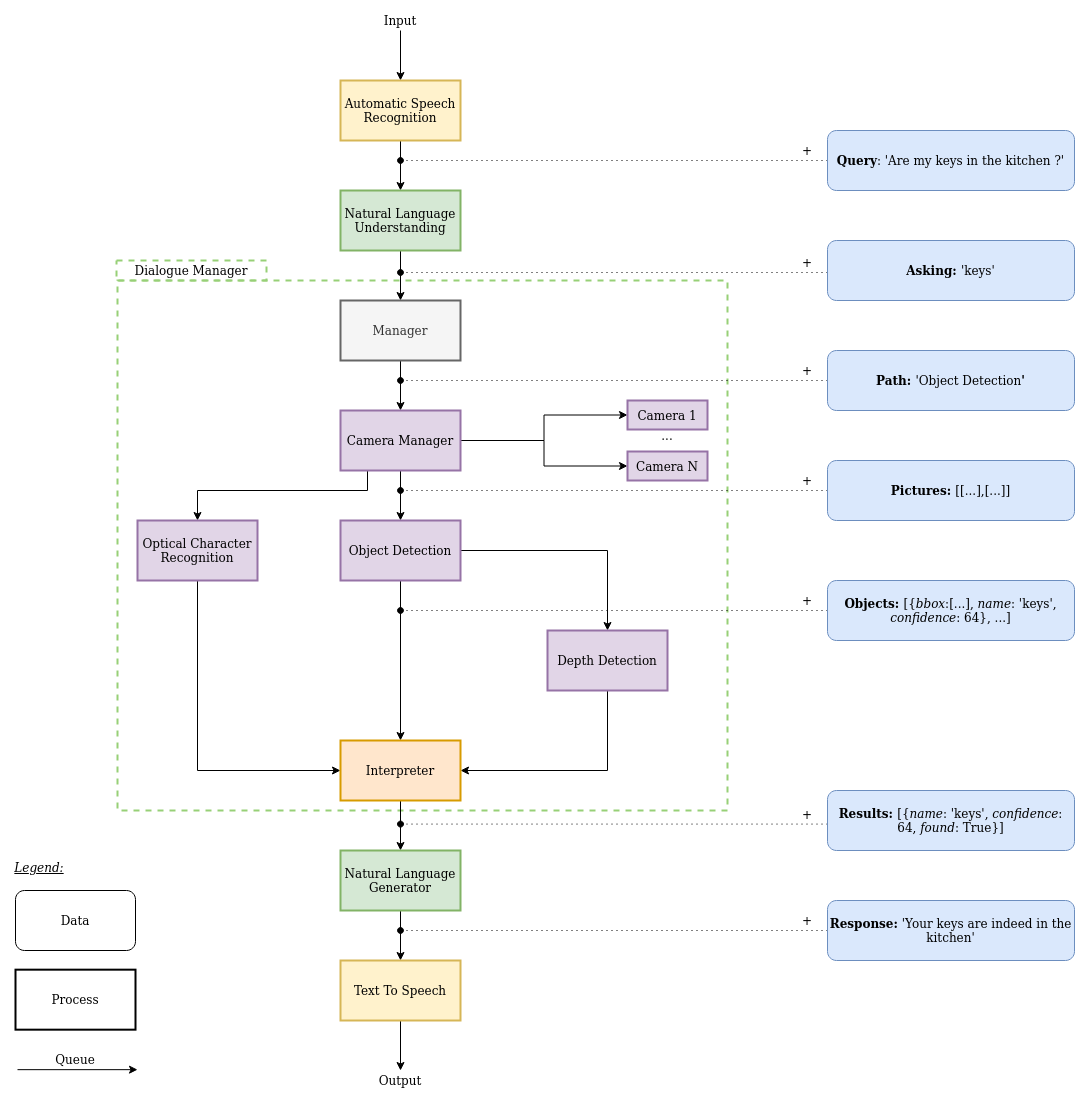

The diagram above was exported from draw.io. Its source (the exported page's mxGraphModel, read from the mxfile embedded in the PNG):
<mxGraphModel dx="1185" dy="638" grid="1" gridSize="10" guides="1" tooltips="1" connect="1" arrows="1" fold="1" page="1" pageScale="1" pageWidth="827" pageHeight="1169" math="0" shadow="0">
  <root>
    <mxCell id="0" />
    <mxCell id="1" parent="0" />
    <mxCell id="gVtwqZOzlV-6d-o30ENM-1" value="" style="rounded=0;whiteSpace=wrap;html=1;fillColor=none;strokeWidth=2;strokeColor=#97D077;dashed=1;gradientColor=none;" vertex="1" parent="1">
      <mxGeometry x="130" y="270" width="610" height="530" as="geometry" />
    </mxCell>
    <mxCell id="gVtwqZOzlV-6d-o30ENM-2" style="edgeStyle=orthogonalEdgeStyle;rounded=0;orthogonalLoop=1;jettySize=auto;html=1;entryX=0.5;entryY=0;entryDx=0;entryDy=0;" edge="1" parent="1" source="gVtwqZOzlV-6d-o30ENM-3" target="gVtwqZOzlV-6d-o30ENM-5">
      <mxGeometry relative="1" as="geometry" />
    </mxCell>
    <mxCell id="gVtwqZOzlV-6d-o30ENM-3" value="Input" style="text;html=1;strokeColor=none;fillColor=none;align=center;verticalAlign=middle;whiteSpace=wrap;rounded=0;" vertex="1" parent="1">
      <mxGeometry x="393" width="40" height="20" as="geometry" />
    </mxCell>
    <mxCell id="gVtwqZOzlV-6d-o30ENM-4" style="edgeStyle=orthogonalEdgeStyle;rounded=0;orthogonalLoop=1;jettySize=auto;html=1;entryX=0.5;entryY=0;entryDx=0;entryDy=0;" edge="1" parent="1" source="gVtwqZOzlV-6d-o30ENM-5" target="gVtwqZOzlV-6d-o30ENM-7">
      <mxGeometry relative="1" as="geometry" />
    </mxCell>
    <mxCell id="gVtwqZOzlV-6d-o30ENM-5" value="Automatic Speech Recognition" style="rounded=0;whiteSpace=wrap;html=1;fillColor=#fff2cc;strokeColor=#d6b656;strokeWidth=2;" vertex="1" parent="1">
      <mxGeometry x="353" y="70" width="120" height="60" as="geometry" />
    </mxCell>
    <mxCell id="gVtwqZOzlV-6d-o30ENM-6" style="edgeStyle=orthogonalEdgeStyle;rounded=0;orthogonalLoop=1;jettySize=auto;html=1;entryX=0.5;entryY=0;entryDx=0;entryDy=0;" edge="1" parent="1" source="gVtwqZOzlV-6d-o30ENM-7" target="gVtwqZOzlV-6d-o30ENM-9">
      <mxGeometry relative="1" as="geometry" />
    </mxCell>
    <mxCell id="gVtwqZOzlV-6d-o30ENM-7" value="Natural Language Understanding" style="rounded=0;whiteSpace=wrap;html=1;fillColor=#d5e8d4;strokeColor=#82b366;strokeWidth=2;" vertex="1" parent="1">
      <mxGeometry x="353" y="180" width="120" height="60" as="geometry" />
    </mxCell>
    <mxCell id="gVtwqZOzlV-6d-o30ENM-8" style="edgeStyle=orthogonalEdgeStyle;rounded=0;orthogonalLoop=1;jettySize=auto;html=1;entryX=0.5;entryY=0;entryDx=0;entryDy=0;" edge="1" parent="1" source="gVtwqZOzlV-6d-o30ENM-9" target="gVtwqZOzlV-6d-o30ENM-14">
      <mxGeometry relative="1" as="geometry" />
    </mxCell>
    <mxCell id="gVtwqZOzlV-6d-o30ENM-9" value="Manager" style="rounded=0;whiteSpace=wrap;html=1;fillColor=#f5f5f5;strokeColor=#666666;fontColor=#333333;strokeWidth=2;" vertex="1" parent="1">
      <mxGeometry x="353" y="290" width="120" height="60" as="geometry" />
    </mxCell>
    <mxCell id="gVtwqZOzlV-6d-o30ENM-10" style="edgeStyle=orthogonalEdgeStyle;rounded=0;orthogonalLoop=1;jettySize=auto;html=1;" edge="1" parent="1" source="gVtwqZOzlV-6d-o30ENM-14" target="gVtwqZOzlV-6d-o30ENM-20">
      <mxGeometry relative="1" as="geometry" />
    </mxCell>
    <mxCell id="gVtwqZOzlV-6d-o30ENM-11" style="edgeStyle=orthogonalEdgeStyle;rounded=0;orthogonalLoop=1;jettySize=auto;html=1;entryX=0;entryY=0.5;entryDx=0;entryDy=0;" edge="1" parent="1" source="gVtwqZOzlV-6d-o30ENM-14" target="gVtwqZOzlV-6d-o30ENM-15">
      <mxGeometry relative="1" as="geometry" />
    </mxCell>
    <mxCell id="gVtwqZOzlV-6d-o30ENM-12" style="edgeStyle=orthogonalEdgeStyle;rounded=0;orthogonalLoop=1;jettySize=auto;html=1;entryX=0;entryY=0.5;entryDx=0;entryDy=0;" edge="1" parent="1" source="gVtwqZOzlV-6d-o30ENM-14" target="gVtwqZOzlV-6d-o30ENM-16">
      <mxGeometry relative="1" as="geometry" />
    </mxCell>
    <mxCell id="gVtwqZOzlV-6d-o30ENM-13" style="edgeStyle=orthogonalEdgeStyle;rounded=0;orthogonalLoop=1;jettySize=auto;html=1;" edge="1" parent="1" source="gVtwqZOzlV-6d-o30ENM-14" target="gVtwqZOzlV-6d-o30ENM-22">
      <mxGeometry relative="1" as="geometry">
        <Array as="points">
          <mxPoint x="380" y="480" />
          <mxPoint x="210" y="480" />
        </Array>
      </mxGeometry>
    </mxCell>
    <mxCell id="gVtwqZOzlV-6d-o30ENM-14" value="Camera Manager" style="rounded=0;whiteSpace=wrap;html=1;fillColor=#e1d5e7;strokeColor=#9673a6;strokeWidth=2;" vertex="1" parent="1">
      <mxGeometry x="353" y="400" width="120" height="60" as="geometry" />
    </mxCell>
    <mxCell id="gVtwqZOzlV-6d-o30ENM-15" value="Camera 1" style="rounded=0;whiteSpace=wrap;html=1;fillColor=#e1d5e7;strokeColor=#9673a6;strokeWidth=2;" vertex="1" parent="1">
      <mxGeometry x="640" y="390" width="80" height="29" as="geometry" />
    </mxCell>
    <mxCell id="gVtwqZOzlV-6d-o30ENM-16" value="Camera N" style="rounded=0;whiteSpace=wrap;html=1;fillColor=#e1d5e7;strokeColor=#9673a6;strokeWidth=2;" vertex="1" parent="1">
      <mxGeometry x="640" y="441" width="80" height="29" as="geometry" />
    </mxCell>
    <mxCell id="gVtwqZOzlV-6d-o30ENM-17" value="..." style="text;html=1;strokeColor=none;fillColor=none;align=center;verticalAlign=middle;whiteSpace=wrap;rounded=0;" vertex="1" parent="1">
      <mxGeometry x="660" y="415" width="40" height="20" as="geometry" />
    </mxCell>
    <mxCell id="gVtwqZOzlV-6d-o30ENM-18" style="edgeStyle=orthogonalEdgeStyle;rounded=0;orthogonalLoop=1;jettySize=auto;html=1;" edge="1" parent="1" source="gVtwqZOzlV-6d-o30ENM-20" target="gVtwqZOzlV-6d-o30ENM-24">
      <mxGeometry relative="1" as="geometry" />
    </mxCell>
    <mxCell id="gVtwqZOzlV-6d-o30ENM-19" style="edgeStyle=orthogonalEdgeStyle;rounded=0;orthogonalLoop=1;jettySize=auto;html=1;" edge="1" parent="1" source="gVtwqZOzlV-6d-o30ENM-20" target="gVtwqZOzlV-6d-o30ENM-26">
      <mxGeometry relative="1" as="geometry" />
    </mxCell>
    <mxCell id="gVtwqZOzlV-6d-o30ENM-20" value="Object Detection" style="rounded=0;whiteSpace=wrap;html=1;fillColor=#e1d5e7;strokeColor=#9673a6;strokeWidth=2;" vertex="1" parent="1">
      <mxGeometry x="353" y="510" width="120" height="60" as="geometry" />
    </mxCell>
    <mxCell id="gVtwqZOzlV-6d-o30ENM-21" style="edgeStyle=orthogonalEdgeStyle;rounded=0;orthogonalLoop=1;jettySize=auto;html=1;entryX=0;entryY=0.5;entryDx=0;entryDy=0;" edge="1" parent="1" source="gVtwqZOzlV-6d-o30ENM-22" target="gVtwqZOzlV-6d-o30ENM-26">
      <mxGeometry relative="1" as="geometry">
        <Array as="points">
          <mxPoint x="210" y="760" />
        </Array>
      </mxGeometry>
    </mxCell>
    <mxCell id="gVtwqZOzlV-6d-o30ENM-22" value="Optical Character Recognition" style="rounded=0;whiteSpace=wrap;html=1;fillColor=#e1d5e7;strokeColor=#9673a6;strokeWidth=2;" vertex="1" parent="1">
      <mxGeometry x="150" y="510" width="120" height="60" as="geometry" />
    </mxCell>
    <mxCell id="gVtwqZOzlV-6d-o30ENM-23" style="edgeStyle=orthogonalEdgeStyle;rounded=0;orthogonalLoop=1;jettySize=auto;html=1;entryX=1;entryY=0.5;entryDx=0;entryDy=0;" edge="1" parent="1" source="gVtwqZOzlV-6d-o30ENM-24" target="gVtwqZOzlV-6d-o30ENM-26">
      <mxGeometry relative="1" as="geometry">
        <Array as="points">
          <mxPoint x="620" y="760" />
        </Array>
      </mxGeometry>
    </mxCell>
    <mxCell id="gVtwqZOzlV-6d-o30ENM-24" value="Depth Detection" style="rounded=0;whiteSpace=wrap;html=1;fillColor=#e1d5e7;strokeColor=#9673a6;strokeWidth=2;" vertex="1" parent="1">
      <mxGeometry x="560" y="620" width="120" height="60" as="geometry" />
    </mxCell>
    <mxCell id="gVtwqZOzlV-6d-o30ENM-25" style="edgeStyle=orthogonalEdgeStyle;rounded=0;orthogonalLoop=1;jettySize=auto;html=1;entryX=0.5;entryY=0;entryDx=0;entryDy=0;" edge="1" parent="1" source="gVtwqZOzlV-6d-o30ENM-26" target="gVtwqZOzlV-6d-o30ENM-28">
      <mxGeometry relative="1" as="geometry" />
    </mxCell>
    <mxCell id="gVtwqZOzlV-6d-o30ENM-26" value="&lt;div&gt;Interpreter&lt;/div&gt;" style="rounded=0;whiteSpace=wrap;html=1;fillColor=#ffe6cc;strokeColor=#d79b00;strokeWidth=2;" vertex="1" parent="1">
      <mxGeometry x="353" y="730" width="120" height="60" as="geometry" />
    </mxCell>
    <mxCell id="gVtwqZOzlV-6d-o30ENM-27" style="edgeStyle=orthogonalEdgeStyle;rounded=0;orthogonalLoop=1;jettySize=auto;html=1;entryX=0.5;entryY=0;entryDx=0;entryDy=0;" edge="1" parent="1" source="gVtwqZOzlV-6d-o30ENM-28" target="gVtwqZOzlV-6d-o30ENM-30">
      <mxGeometry relative="1" as="geometry" />
    </mxCell>
    <mxCell id="gVtwqZOzlV-6d-o30ENM-28" value="Natural Language Generator" style="rounded=0;whiteSpace=wrap;html=1;fillColor=#d5e8d4;strokeColor=#82b366;strokeWidth=2;" vertex="1" parent="1">
      <mxGeometry x="353" y="840" width="120" height="60" as="geometry" />
    </mxCell>
    <mxCell id="gVtwqZOzlV-6d-o30ENM-29" style="edgeStyle=orthogonalEdgeStyle;rounded=0;orthogonalLoop=1;jettySize=auto;html=1;entryX=0.5;entryY=0;entryDx=0;entryDy=0;" edge="1" parent="1" source="gVtwqZOzlV-6d-o30ENM-30" target="gVtwqZOzlV-6d-o30ENM-31">
      <mxGeometry relative="1" as="geometry" />
    </mxCell>
    <mxCell id="gVtwqZOzlV-6d-o30ENM-30" value="Text To Speech" style="rounded=0;whiteSpace=wrap;html=1;fillColor=#fff2cc;strokeColor=#d6b656;strokeWidth=2;" vertex="1" parent="1">
      <mxGeometry x="353" y="950" width="120" height="60" as="geometry" />
    </mxCell>
    <mxCell id="gVtwqZOzlV-6d-o30ENM-31" value="&lt;div&gt;Output&lt;/div&gt;" style="text;html=1;strokeColor=none;fillColor=none;align=center;verticalAlign=middle;whiteSpace=wrap;rounded=0;" vertex="1" parent="1">
      <mxGeometry x="393" y="1060" width="40" height="20" as="geometry" />
    </mxCell>
    <mxCell id="gVtwqZOzlV-6d-o30ENM-32" value="&lt;font style=&quot;font-size: 12px&quot;&gt;Dialogue Manager&lt;/font&gt;" style="text;html=1;strokeColor=#97D077;fillColor=none;align=center;verticalAlign=middle;whiteSpace=wrap;rounded=0;strokeWidth=2;dashed=1;" vertex="1" parent="1">
      <mxGeometry x="129" y="250" width="150" height="20" as="geometry" />
    </mxCell>
    <mxCell id="gVtwqZOzlV-6d-o30ENM-33" value="Process" style="rounded=0;whiteSpace=wrap;html=1;strokeColor=#000000;strokeWidth=2;fillColor=#ffffff;gradientColor=none;" vertex="1" parent="1">
      <mxGeometry x="28" y="959.17" width="120" height="60" as="geometry" />
    </mxCell>
    <mxCell id="gVtwqZOzlV-6d-o30ENM-34" value="" style="endArrow=classic;html=1;" edge="1" parent="1">
      <mxGeometry width="50" height="50" relative="1" as="geometry">
        <mxPoint x="30" y="1059.17" as="sourcePoint" />
        <mxPoint x="150" y="1059.17" as="targetPoint" />
      </mxGeometry>
    </mxCell>
    <mxCell id="gVtwqZOzlV-6d-o30ENM-35" value="Queue" style="text;html=1;strokeColor=none;fillColor=none;align=center;verticalAlign=middle;whiteSpace=wrap;rounded=0;" vertex="1" parent="1">
      <mxGeometry x="68" y="1039.17" width="40" height="20" as="geometry" />
    </mxCell>
    <mxCell id="gVtwqZOzlV-6d-o30ENM-36" value="&lt;i&gt;&lt;u&gt;Legend:&lt;/u&gt;&lt;/i&gt;" style="text;html=1;strokeColor=none;fillColor=none;align=center;verticalAlign=middle;whiteSpace=wrap;rounded=0;" vertex="1" parent="1">
      <mxGeometry x="32" y="847" width="40" height="20" as="geometry" />
    </mxCell>
    <mxCell id="gVtwqZOzlV-6d-o30ENM-40" style="edgeStyle=orthogonalEdgeStyle;rounded=0;orthogonalLoop=1;jettySize=auto;html=1;endArrow=oval;endFill=1;dashed=1;dashPattern=1 4;exitX=0;exitY=0.5;exitDx=0;exitDy=0;" edge="1" parent="1" source="gVtwqZOzlV-6d-o30ENM-38">
      <mxGeometry relative="1" as="geometry">
        <mxPoint x="413" y="150" as="targetPoint" />
        <mxPoint x="843" y="150" as="sourcePoint" />
      </mxGeometry>
    </mxCell>
    <mxCell id="gVtwqZOzlV-6d-o30ENM-39" value="+" style="text;html=1;strokeColor=none;fillColor=none;align=center;verticalAlign=middle;whiteSpace=wrap;rounded=0;" vertex="1" parent="1">
      <mxGeometry x="800" y="130" width="40" height="20" as="geometry" />
    </mxCell>
    <mxCell id="gVtwqZOzlV-6d-o30ENM-41" style="edgeStyle=orthogonalEdgeStyle;rounded=0;orthogonalLoop=1;jettySize=auto;html=1;endArrow=oval;endFill=1;dashed=1;dashPattern=1 4;exitX=0;exitY=0.5;exitDx=0;exitDy=0;" edge="1" parent="1">
      <mxGeometry relative="1" as="geometry">
        <mxPoint x="413" y="262" as="targetPoint" />
        <mxPoint x="840" y="262" as="sourcePoint" />
      </mxGeometry>
    </mxCell>
    <mxCell id="gVtwqZOzlV-6d-o30ENM-42" value="+" style="text;html=1;strokeColor=none;fillColor=none;align=center;verticalAlign=middle;whiteSpace=wrap;rounded=0;" vertex="1" parent="1">
      <mxGeometry x="800" y="242" width="40" height="20" as="geometry" />
    </mxCell>
    <mxCell id="gVtwqZOzlV-6d-o30ENM-44" style="edgeStyle=orthogonalEdgeStyle;rounded=0;orthogonalLoop=1;jettySize=auto;html=1;endArrow=oval;endFill=1;dashed=1;dashPattern=1 4;exitX=0;exitY=0.5;exitDx=0;exitDy=0;" edge="1" parent="1">
      <mxGeometry relative="1" as="geometry">
        <mxPoint x="413" y="480" as="targetPoint" />
        <mxPoint x="840" y="480" as="sourcePoint" />
      </mxGeometry>
    </mxCell>
    <mxCell id="gVtwqZOzlV-6d-o30ENM-45" value="+" style="text;html=1;strokeColor=none;fillColor=none;align=center;verticalAlign=middle;whiteSpace=wrap;rounded=0;" vertex="1" parent="1">
      <mxGeometry x="800" y="350" width="40" height="20" as="geometry" />
    </mxCell>
    <mxCell id="gVtwqZOzlV-6d-o30ENM-51" style="edgeStyle=orthogonalEdgeStyle;rounded=0;orthogonalLoop=1;jettySize=auto;html=1;endArrow=oval;endFill=1;dashed=1;dashPattern=1 4;exitX=0;exitY=0.5;exitDx=0;exitDy=0;" edge="1" parent="1">
      <mxGeometry relative="1" as="geometry">
        <mxPoint x="413" y="370" as="targetPoint" />
        <mxPoint x="840" y="370" as="sourcePoint" />
      </mxGeometry>
    </mxCell>
    <mxCell id="gVtwqZOzlV-6d-o30ENM-52" value="+" style="text;html=1;strokeColor=none;fillColor=none;align=center;verticalAlign=middle;whiteSpace=wrap;rounded=0;" vertex="1" parent="1">
      <mxGeometry x="800" y="460" width="40" height="20" as="geometry" />
    </mxCell>
    <mxCell id="gVtwqZOzlV-6d-o30ENM-53" style="edgeStyle=orthogonalEdgeStyle;rounded=0;orthogonalLoop=1;jettySize=auto;html=1;endArrow=oval;endFill=1;dashed=1;dashPattern=1 4;exitX=0;exitY=0.5;exitDx=0;exitDy=0;" edge="1" parent="1">
      <mxGeometry relative="1" as="geometry">
        <mxPoint x="413" y="600" as="targetPoint" />
        <mxPoint x="840" y="600" as="sourcePoint" />
      </mxGeometry>
    </mxCell>
    <mxCell id="gVtwqZOzlV-6d-o30ENM-54" value="+" style="text;html=1;strokeColor=none;fillColor=none;align=center;verticalAlign=middle;whiteSpace=wrap;rounded=0;" vertex="1" parent="1">
      <mxGeometry x="800" y="580" width="40" height="20" as="geometry" />
    </mxCell>
    <mxCell id="gVtwqZOzlV-6d-o30ENM-56" style="edgeStyle=orthogonalEdgeStyle;rounded=0;orthogonalLoop=1;jettySize=auto;html=1;endArrow=oval;endFill=1;dashed=1;dashPattern=1 4;exitX=0;exitY=0.5;exitDx=0;exitDy=0;" edge="1" parent="1">
      <mxGeometry relative="1" as="geometry">
        <mxPoint x="413" y="813.58" as="targetPoint" />
        <mxPoint x="840" y="813.58" as="sourcePoint" />
      </mxGeometry>
    </mxCell>
    <mxCell id="gVtwqZOzlV-6d-o30ENM-57" value="+" style="text;html=1;strokeColor=none;fillColor=none;align=center;verticalAlign=middle;whiteSpace=wrap;rounded=0;" vertex="1" parent="1">
      <mxGeometry x="800" y="793.58" width="40" height="20" as="geometry" />
    </mxCell>
    <mxCell id="gVtwqZOzlV-6d-o30ENM-58" style="edgeStyle=orthogonalEdgeStyle;rounded=0;orthogonalLoop=1;jettySize=auto;html=1;endArrow=oval;endFill=1;dashed=1;dashPattern=1 4;exitX=0;exitY=0.5;exitDx=0;exitDy=0;" edge="1" parent="1">
      <mxGeometry relative="1" as="geometry">
        <mxPoint x="413" y="920" as="targetPoint" />
        <mxPoint x="840" y="920" as="sourcePoint" />
      </mxGeometry>
    </mxCell>
    <mxCell id="gVtwqZOzlV-6d-o30ENM-59" value="+" style="text;html=1;strokeColor=none;fillColor=none;align=center;verticalAlign=middle;whiteSpace=wrap;rounded=0;" vertex="1" parent="1">
      <mxGeometry x="800" y="900" width="40" height="20" as="geometry" />
    </mxCell>
    <mxCell id="gVtwqZOzlV-6d-o30ENM-38" value="&lt;b&gt;Query&lt;/b&gt;: 'Are my keys in the kitchen ?'" style="rounded=1;whiteSpace=wrap;html=1;fillColor=#dae8fc;strokeColor=#6c8ebf;glass=0;" vertex="1" parent="1">
      <mxGeometry x="839.9999999999999" y="120" width="247" height="60" as="geometry" />
    </mxCell>
    <mxCell id="gVtwqZOzlV-6d-o30ENM-43" value="&lt;b&gt;Asking: &lt;/b&gt;'keys'" style="rounded=1;whiteSpace=wrap;html=1;fillColor=#dae8fc;strokeColor=#6c8ebf;glass=0;" vertex="1" parent="1">
      <mxGeometry x="839.9999999999999" y="230" width="247" height="60" as="geometry" />
    </mxCell>
    <mxCell id="gVtwqZOzlV-6d-o30ENM-46" value="&lt;b&gt;Path: &lt;/b&gt;'Object Detection&lt;b&gt;'&lt;/b&gt;" style="rounded=1;whiteSpace=wrap;html=1;fillColor=#dae8fc;strokeColor=#6c8ebf;glass=0;" vertex="1" parent="1">
      <mxGeometry x="839.9999999999999" y="340" width="247" height="60" as="geometry" />
    </mxCell>
    <mxCell id="gVtwqZOzlV-6d-o30ENM-47" value="&lt;b&gt;Pictures: &lt;/b&gt;[[...],[...]]&lt;b&gt;&lt;br&gt;&lt;/b&gt;" style="rounded=1;whiteSpace=wrap;html=1;fillColor=#dae8fc;strokeColor=#6c8ebf;glass=0;" vertex="1" parent="1">
      <mxGeometry x="839.9999999999999" y="450" width="247" height="60" as="geometry" />
    </mxCell>
    <mxCell id="gVtwqZOzlV-6d-o30ENM-48" value="&lt;b&gt;Objects: &lt;/b&gt;[{&lt;i&gt;bbox&lt;/i&gt;:[...], &lt;i&gt;name&lt;/i&gt;: 'keys', &lt;i&gt;confidence&lt;/i&gt;: 64}, ...]&lt;b&gt;&lt;br&gt;&lt;/b&gt;" style="rounded=1;whiteSpace=wrap;html=1;fillColor=#dae8fc;strokeColor=#6c8ebf;glass=0;" vertex="1" parent="1">
      <mxGeometry x="839.9999999999999" y="570" width="247" height="60" as="geometry" />
    </mxCell>
    <mxCell id="gVtwqZOzlV-6d-o30ENM-49" value="&lt;b&gt;Results: &lt;/b&gt;[{&lt;i&gt;name&lt;/i&gt;: 'keys', &lt;i&gt;confidence&lt;/i&gt;: 64, &lt;i&gt;found&lt;/i&gt;: True}]&lt;b&gt;&lt;br&gt;&lt;/b&gt;" style="rounded=1;whiteSpace=wrap;html=1;fillColor=#dae8fc;strokeColor=#6c8ebf;glass=0;" vertex="1" parent="1">
      <mxGeometry x="839.9999999999999" y="780" width="247" height="60" as="geometry" />
    </mxCell>
    <mxCell id="gVtwqZOzlV-6d-o30ENM-50" value="&lt;b&gt;Response:&lt;/b&gt; 'Your keys are indeed in the kitchen'" style="rounded=1;whiteSpace=wrap;html=1;fillColor=#dae8fc;strokeColor=#6c8ebf;glass=0;" vertex="1" parent="1">
      <mxGeometry x="839.9999999999999" y="890" width="247" height="60" as="geometry" />
    </mxCell>
    <mxCell id="gVtwqZOzlV-6d-o30ENM-61" value="Data" style="rounded=1;whiteSpace=wrap;html=1;glass=0;strokeWidth=1;" vertex="1" parent="1">
      <mxGeometry x="28" y="880" width="120" height="60" as="geometry" />
    </mxCell>
  </root>
</mxGraphModel>